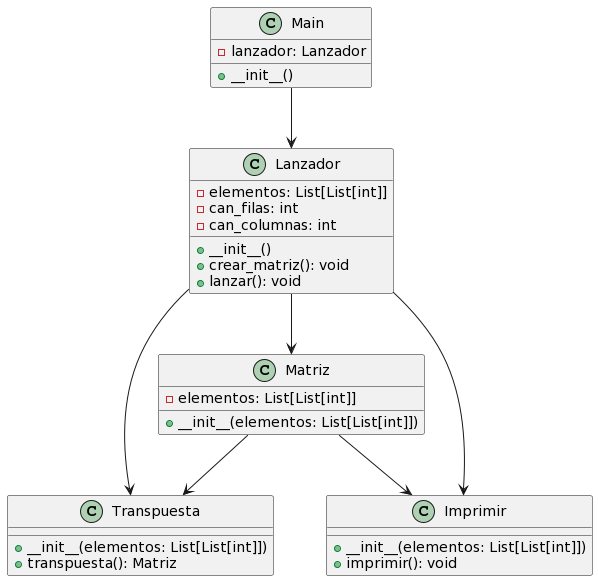

The diagram above was rendered by PlantUML. Its source (embedded in the PNG):
@startuml
class Matriz {
  - elementos: List[List[int]]
  + __init__(elementos: List[List[int]])
}

class Transpuesta {
  + __init__(elementos: List[List[int]])
  + transpuesta(): Matriz
}

class Imprimir {
  + __init__(elementos: List[List[int]])
  + imprimir(): void
}

class Lanzador {
  - elementos: List[List[int]]
  - can_filas: int
  - can_columnas: int
  + __init__()
  + crear_matriz(): void
  + lanzar(): void
}

class Main {
  - lanzador: Lanzador
  + __init__()
}

Matriz --> Transpuesta
Matriz --> Imprimir
Lanzador --> Matriz
Lanzador --> Imprimir
Lanzador --> Transpuesta
Main --> Lanzador
@enduml